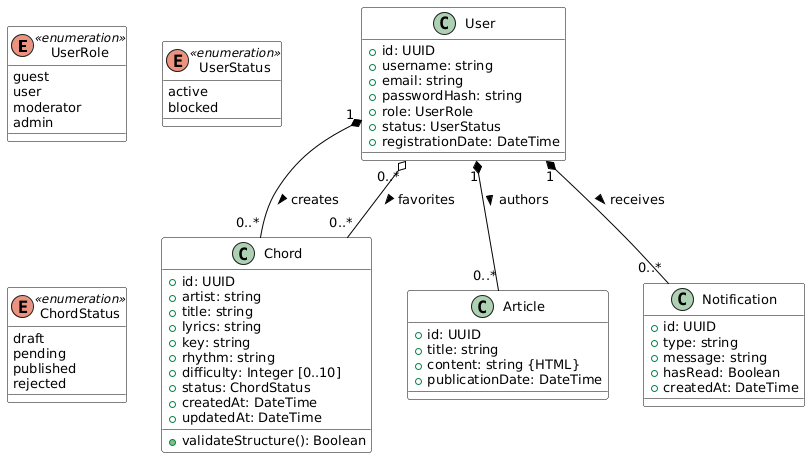

The diagram above was rendered by PlantUML. Its source (embedded in the PNG):
@startuml
skinparam class {
  BackgroundColor White
  BorderColor Black
  ArrowColor Black
  AttributeFontSize 13
  MethodFontSize 13
}
skinparam stereotypeFontSize 12
skinparam packageStyle rectangle


enum UserRole <<enumeration>> {
  guest
  user
  moderator
  admin
}

enum UserStatus <<enumeration>> {
  active
  blocked
}

enum ChordStatus <<enumeration>> {
  draft
  pending
  published
  rejected
}


class User {
  + id: UUID
  + username: string
  + email: string
  + passwordHash: string
  + role: UserRole
  + status: UserStatus
  + registrationDate: DateTime
}

class Chord {
  + id: UUID
  + artist: string
  + title: string
  + lyrics: string
  + key: string
  + rhythm: string
  + difficulty: Integer [0..10]
  + status: ChordStatus
  + createdAt: DateTime
  + updatedAt: DateTime
  + validateStructure(): Boolean
}

class Article {
  + id: UUID
  + title: string
  + content: string {HTML}
  + publicationDate: DateTime
}

class Notification {
  + id: UUID
  + type: string
  + message: string
  + hasRead: Boolean
  + createdAt: DateTime
}

User "1" *-- "0..*" Chord : creates >
User "1" *-- "0..*" Article : authors >
User "1" *-- "0..*" Notification : receives >

User "0..*" o-- "0..*" Chord : favorites >
@enduml